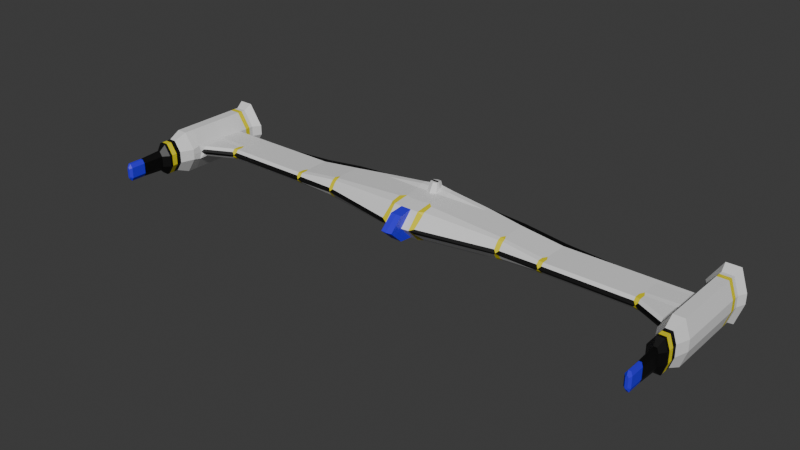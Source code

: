 # Source: karlas_projectile.blend  (saved by Blender 4.3.32; exported with 4.5.12 LTS)
import bpy
from mathutils import Matrix  # noqa: F401  (used for matrix-valued properties, if any)

bpy.ops.wm.read_factory_settings(use_empty=True)
scene = bpy.context.scene
scene.name = 'c_ubersaw.qc'

# ---- collections
col_karlas_projectile = bpy.data.collections.new('karlas_projectile'); scene.collection.children.link(col_karlas_projectile)

# ---- materials (node trees are filled in below, after node groups)
mat_c_ubersaw = bpy.data.materials.new('c_ubersaw')
mat_c_ubersaw.use_transparent_shadow = False
mat_c_ubersaw.diffuse_color = (0.9858, 0.0007935, 0.2862, 1.0)
mat_c_saxxy = bpy.data.materials.new('c_saxxy')
mat_c_saxxy.use_transparent_shadow = False
mat_blue = bpy.data.materials.new('blue')
mat_blue.use_transparent_shadow = False
mat_glow_inner_001 = bpy.data.materials.new('glow_inner.001')
mat_glow_inner_001.use_transparent_shadow = False
mat_c_frying_pan_gold = bpy.data.materials.new('c_frying_pan_gold')
mat_black = bpy.data.materials.new('black')

# ---- material node trees
mat_c_saxxy.use_nodes = True; mat_c_saxxy.node_tree.nodes.clear()
_N = mat_c_saxxy.node_tree.nodes; _L = mat_c_saxxy.node_tree.links
n0 = _N.new('ShaderNodeBsdfPrincipled'); n0.name = 'Principled BSDF'; n0.location = (10, 300)
n0.inputs[0].default_value = (0.8001, 0.7323, 0.01795, 1.0)
n1 = _N.new('ShaderNodeOutputMaterial'); n1.name = 'Material Output'; n1.location = (300, 300)
_L.new(n0.outputs[0], n1.inputs[0])
n1.is_active_output = True
mat_blue.use_nodes = True; mat_blue.node_tree.nodes.clear()
_N = mat_blue.node_tree.nodes; _L = mat_blue.node_tree.links
n0 = _N.new('ShaderNodeBsdfPrincipled'); n0.name = 'Principled BSDF'; n0.location = (10, 300)
n0.inputs[0].default_value = (0.03327, 0.006964, 0.8006, 1.0)
n1 = _N.new('ShaderNodeOutputMaterial'); n1.name = 'Material Output'; n1.location = (300, 300)
_L.new(n0.outputs[0], n1.inputs[0])
n1.is_active_output = True
mat_glow_inner_001.use_nodes = True; mat_glow_inner_001.node_tree.nodes.clear()
_N = mat_glow_inner_001.node_tree.nodes; _L = mat_glow_inner_001.node_tree.links
n0 = _N.new('ShaderNodeBsdfPrincipled'); n0.name = 'Principled BSDF'; n0.location = (10, 300)
n1 = _N.new('ShaderNodeOutputMaterial'); n1.name = 'Material Output'; n1.location = (300, 300)
_L.new(n0.outputs[0], n1.inputs[0])
n1.is_active_output = True
mat_c_frying_pan_gold.use_nodes = True; mat_c_frying_pan_gold.node_tree.nodes.clear()
_N = mat_c_frying_pan_gold.node_tree.nodes; _L = mat_c_frying_pan_gold.node_tree.links
n0 = _N.new('ShaderNodeBsdfPrincipled'); n0.name = 'Principled BSDF'; n0.location = (10, 300)
n0.inputs[0].default_value = (0.8001, 0.6991, 0.004141, 1.0)
n1 = _N.new('ShaderNodeOutputMaterial'); n1.name = 'Material Output'; n1.location = (300, 300)
_L.new(n0.outputs[0], n1.inputs[0])
n1.is_active_output = True
mat_black.use_nodes = True; mat_black.node_tree.nodes.clear()
_N = mat_black.node_tree.nodes; _L = mat_black.node_tree.links
n0 = _N.new('ShaderNodeBsdfPrincipled'); n0.name = 'Principled BSDF'; n0.location = (10, 300)
n0.inputs[0].default_value = (0.0, 0.0, 0.0, 1.0)
n1 = _N.new('ShaderNodeOutputMaterial'); n1.name = 'Material Output'; n1.location = (300, 300)
_L.new(n0.outputs[0], n1.inputs[0])
n1.is_active_output = True

# ---- world
world_world = bpy.data.worlds.new('World'); scene.world = world_world
world_world.use_nodes = True; world_world.node_tree.nodes.clear()
_N = world_world.node_tree.nodes; _L = world_world.node_tree.links
n0 = _N.new('ShaderNodeOutputWorld'); n0.name = 'World Output'; n0.location = (300, 300)
n1 = _N.new('ShaderNodeBackground'); n1.name = 'Background'; n1.location = (10, 300)
n1.inputs[0].default_value = (0.05088, 0.05088, 0.05088, 1.0)
_L.new(n1.outputs[0], n0.inputs[0])
n0.is_active_output = True
world_world.color = (0.05088, 0.05088, 0.05088)
world_world.use_sun_shadow = False
world_world.sun_shadow_jitter_overblur = 0.0

# ---- meshes
me_hand_crest_v1 = bpy.data.meshes.new('hand_crest_v1')
me_hand_crest_v1.from_pydata([(-49.0, -1.0, 1.0), (-43.0, -1.0, 1.0), (-43.0, 0.0, 1.0), (-53.0, 0.0, 4.0), (-51.0, 0.0, 4.0), (-51.0, -1.0, 4.0), (-49.0, 0.0, 1.0), (-54.0, -1.0, 0.0), (-54.0, -1.0, 1.0), (-54.0, 0.0, 0.0), (-54.0, 0.0, 1.0), (-53.0, -1.0, 4.0), (-3.0, -1.0, 3.0), (-1.0, -1.0, 3.0), (0.0, -1.625, 3.0), (-3.0, 0.0, 3.0), (-1.0, 0.0, 3.0), (-18.0, -1.0, 2.0), (-18.0, 0.0, 2.0), (-26.0, 0.0, 1.0), (-26.0, -1.0, 1.0), (-51.0, -5.0, 4.0), (-54.0, -5.0, 0.0), (-54.0, -5.0, 1.0), (-53.0, -5.0, 4.0), (-1.0, -5.0, 3.0), (0.0, -5.0, 3.0), (-43.0, 1.0, 0.0), (-53.0, 1.0, 4.0), (-53.0, 2.5, 4.0), (-51.0, 1.0, 4.0), (-49.0, 1.0, 1.0), (-54.0, 1.0, 0.0), (-54.0, 1.0, 1.0), (-3.0, 1.0, 0.0), (-3.523, 0.788, 2.441), (-1.0, 1.0, 0.0), (-1.0, -0.628, 2.236), (0.0, 1.0, 0.0), (0.0, 1.0, 3.0), (-18.0, 1.0, 0.0), (-17.95, 0.788, 1.479), (-25.48, 0.788, 0.5306), (-26.0, 1.0, 0.0), (-51.0, -10.0, 4.0), (-54.0, -10.0, 0.0), (-54.0, -10.0, 1.0), (-53.0, -10.0, 4.0), (-1.0, -10.4, 0.0), (-1.0, -7.865, 2.634), (0.0, -7.865, 2.634), (-49.0, -12.0, 1.0), (-49.0, -12.0, 0.0), (-51.0, -12.0, 4.0), (-54.0, -12.0, 0.0), (-54.0, -12.0, 1.0), (-53.0, -12.0, 4.0), (-48.55, -5.449, 1.0), (-49.25, -4.551, 1.187), (-43.45, -5.449, 1.0), (-42.55, -5.449, 1.0), (-43.0, -4.551, 1.0), (-3.448, -5.449, 2.97), (-2.461, -4.551, 3.018), (-18.45, -5.449, 1.944), (-17.55, -5.449, 2.03), (-18.0, -4.551, 2.0), (-26.45, -5.449, 1.0), (-25.55, -5.449, 1.056), (-26.0, -4.551, 1.0), (-48.55, -9.274, 1.0), (-49.12, -10.45, 1.373), (-48.6, -9.799, 0.5), (-49.0, -10.17, 0.0), (-42.55, -7.0, 0.5), (-43.4, -7.201, 0.5), (-43.0, -7.334, 0.0), (-42.55, -6.551, 1.0), (-43.45, -6.723, 1.0), (-3.44, -9.912, 0.4485), (-2.445, -10.27, 0.0), (-3.44, -7.778, 2.155), (-2.457, -7.865, 2.634), (-3.448, -7.319, 2.604), (-18.45, -7.0, 0.4485), (-18.0, -7.401, 0.0), (-17.56, -7.088, 0.4485), (-18.45, -6.003, 1.67), (-18.45, -6.451, 1.217), (-17.56, -6.539, 1.305), (-17.55, -6.083, 1.755), (-25.55, -6.551, 1.056), (-26.45, -6.551, 1.0), (-26.45, -7.0, 0.5), (-25.55, -7.0, 0.5263), (-26.0, -7.358, 0.0), (-49.97, -14.48, 1.072), (-49.97, -14.48, 0.0), (-51.27, -14.48, 3.011), (-53.2, -14.48, 0.0), (-53.2, -14.48, 1.072), (-52.56, -14.48, 3.011), (-49.97, -15.35, 1.072), (-49.97, -15.35, 0.0), (-51.27, -15.35, 3.011), (-53.2, -15.35, 0.0), (-53.2, -15.35, 1.072), (-52.56, -15.35, 3.011), (-49.97, -16.4, 1.072), (-49.97, -16.4, 0.0), (-51.27, -16.4, 3.011), (-53.2, -16.4, 0.0), (-53.2, -16.4, 1.072), (-52.56, -16.4, 3.011), (-52.27, -22.04, 0.0), (-50.97, -18.0, 0.0), (-51.54, -18.0, 1.898), (-52.39, -18.0, 0.0), (-51.58, -22.04, 1.68), (-51.58, -22.04, 0.0), (-53.0, 1.531, 4.0), (-50.97, -18.0, 1.043), (-51.11, -22.04, 0.0), (-52.39, -18.0, 1.043), (-52.11, -18.0, 1.898), (-52.04, -22.04, 0.0), (-51.11, -22.04, 0.9852), (-52.27, -22.04, 0.9852), (-52.04, -22.04, 1.68), (-52.27, -24.83, 0.0), (-51.58, -24.83, 1.68), (-51.11, -24.83, 0.0), (-51.11, -24.83, 0.9852), (-52.27, -24.83, 0.9852), (-52.04, -24.83, 1.68), (-51.96, -25.29, 0.0), (-51.68, -25.29, 1.076), (-51.68, -25.29, 0.0), (-51.49, -25.29, 0.0), (-51.87, -25.29, 0.0), (-51.49, -25.29, 0.7952), (-51.96, -25.29, 0.7952), (-51.87, -25.29, 1.076), (-49.97, -16.9, 1.072), (-49.97, -16.9, 0.0), (-51.27, -16.9, 3.011), (-53.2, -16.9, 0.0), (-53.2, -16.9, 1.072), (-52.56, -16.9, 3.011), (-53.0, 3.269, 4.0), (-51.0, 1.531, 4.0), (-49.0, 1.531, 1.0), (-49.0, 1.531, 0.0), (-54.0, 1.531, 0.0), (-54.0, 1.531, 1.0), (-53.41, 4.824, 4.896), (-51.0, 2.5, 4.0), (-49.0, 2.5, 1.0), (-49.0, 2.5, 0.0), (-54.0, 2.5, 0.0), (-54.0, 2.5, 1.0), (-51.0, 3.269, 4.0), (-49.0, 3.269, 1.0), (-49.0, 3.269, 0.0), (-54.0, 3.269, 0.0), (-54.0, 3.269, 1.0), (-50.76, 4.824, 4.896), (-48.1, 4.824, 0.9186), (-48.1, 4.824, 0.0), (-54.73, 4.824, 0.0), (-54.73, 4.824, 0.9186), (-53.03, 4.824, 4.261), (-50.95, 4.824, 4.261), (-48.86, 4.824, 1.137), (-48.86, 4.824, 0.0), (-54.07, 4.824, 0.0), (-54.07, 4.824, 1.137), (-52.78, 3.269, 3.608), (-51.11, 3.269, 3.608), (-49.45, 3.269, 1.112), (-49.45, 3.269, 0.0), (-53.61, 3.269, 0.0), (-53.61, 3.269, 1.112), (-52.05, 6.345, 2.275), (-51.48, 6.345, 2.275), (-50.9, 6.345, 1.414), (-50.9, 6.345, 0.0), (-52.34, 6.345, 0.0), (-52.34, 6.345, 1.414), (-40.81, 1.0, 0.0), (-40.81, 1.0, 0.0), (-2.236, -0.628, 2.236), (-18.0, 0.788, 0.5227), (-3.523, 0.788, 0.5227), (-18.0, 1.0, 2.0), (-26.0, 1.0, 1.0), (-3.0, 1.0, 3.0), (-1.0, -0.628, 0.7642), (-2.236, -0.628, 0.7642), (-1.0, 1.0, 3.0), (-0.7642, -0.628, 2.236), (-0.7642, -0.628, 0.7642), (-3.523, -0.09405, 2.441), (-17.95, -0.09405, 1.479), (-25.48, -0.09405, 0.5306), (-18.0, -0.09405, 0.5227), (-3.523, -0.09405, 0.5227), (-3.0, 0.0, 3.426), (-1.0, 0.0, 3.426), (0.0, 1.026, 3.774), (-3.0, 1.0, 3.426), (-0.696, 1.026, 3.774), (-10.5, 0.0, 2.5), (-10.5, 1.0, 2.5), (-0.7112, -0.44, 4.72), (0.0, -0.7047, 4.72), (-0.7112, -0.1247, 4.72), (0.0, -0.2268, 4.72), (-0.7112, -0.01748, 4.9), (0.0, -0.01748, 4.9), (0.0, 1.084, 4.552), (-0.3922, 1.084, 4.552), (-10.5, -1.0, 2.5), (-1.068, -13.01, 0.0), (-1.068, -10.48, 2.362), (0.0, -13.18, 0.0), (0.0, -10.48, 2.362), (0.0, -10.4, 0.0)], [(196, 15), (212, 15), (16, 216), (27, 189), (189, 190), (208, 16), (207, 15)], [(20, 19, 2, 1), (11, 3, 10, 8), (5, 4, 3, 11), (10, 3, 28, 33), (8, 7, 22, 23), (7, 8, 10, 9), (14, 13, 25, 26), (9, 10, 33, 32), (0, 6, 4, 5), (1, 2, 6, 0), (58, 21, 44, 71), (4, 6, 31, 30), (12, 13, 16, 15), (18, 212, 213), (207, 212, 12), (209, 211, 221, 220), (17, 20, 69, 66), (17, 18, 19, 20), (1, 0, 58, 61), (13, 14, 215, 214), (24, 23, 46, 47), (13, 12, 63, 25), (59, 57, 70, 78), (26, 25, 49, 50), (21, 24, 47, 44), (67, 60, 77, 92), (11, 8, 23, 24), (5, 11, 24, 21), (64, 68, 91, 87), (62, 65, 90, 83), (32, 33, 154, 153), (33, 28, 120, 154), (198, 191, 37, 197), (197, 37, 200, 201), (193, 192, 205, 206), (192, 42, 204, 205), (3, 4, 30, 28), (19, 18, 194, 195), (2, 27, 152, 6), (73, 71, 51, 52), (44, 47, 56, 53), (49, 48, 223, 224), (84, 88, 94), (71, 44, 53, 51), (25, 63, 82, 49), (79, 81, 89, 86), (80, 48, 49, 82), (12, 222, 17, 66, 63), (23, 22, 45, 46), (20, 1, 61, 69), (56, 55, 100, 101), (51, 53, 98, 96), (47, 46, 55, 56), (46, 45, 54, 55), (59, 60, 61), (64, 65, 66), (67, 68, 69), (70, 71, 72), (74, 75, 76), (74, 77, 78, 75), (81, 82, 83), (84, 85, 86), (87, 88, 89, 90), (91, 92, 93, 94), (95, 94, 93), (61, 58, 57, 59), (60, 67, 69, 61), (90, 65, 64, 87), (65, 62, 63, 66), (66, 69, 68, 64), (67, 92, 91, 68), (73, 76, 75, 72), (93, 74, 76, 95), (78, 70, 72, 75), (71, 73, 72), (74, 93, 92, 77), (81, 79, 80, 82), (88, 84, 86, 89), (89, 81, 83, 90), (79, 86, 85, 80), (84, 94, 95, 85), (87, 91, 94, 88), (70, 57, 58, 71), (59, 78, 77, 60), (82, 63, 62, 83), (0, 5, 21, 58), (98, 101, 107, 104), (101, 100, 106, 107), (53, 56, 101, 98), (55, 54, 99, 100), (52, 51, 96, 97), (107, 106, 112, 113), (102, 104, 110, 108), (100, 99, 105, 106), (97, 96, 102, 103), (96, 98, 104, 102), (104, 107, 113, 110), (106, 105, 111, 112), (103, 102, 108, 109), (116, 124, 128, 118), (120, 150, 156, 29), (123, 117, 114, 127), (127, 114, 129, 133), (124, 123, 127, 128), (151, 152, 158, 157), (121, 116, 118, 126), (115, 121, 126, 122), (154, 120, 29, 160), (131, 132, 140, 138), (134, 133, 141, 142), (118, 128, 134, 130), (126, 118, 130, 132), (128, 127, 133, 134), (122, 126, 132, 131), (138, 140, 136, 137), (137, 136, 142, 139), (139, 142, 141, 135), (132, 130, 136, 140), (130, 134, 142, 136), (133, 129, 135, 141), (113, 112, 147, 148), (110, 113, 148, 145), (108, 110, 145, 143), (112, 111, 146, 147), (109, 108, 143, 144), (121, 143, 145, 116), (115, 144, 143, 121), (124, 116, 145, 148), (123, 124, 148, 147), (117, 123, 147, 146), (128, 127, 114, 125, 119, 122, 126, 118), (30, 31, 151, 150), (28, 30, 150, 120), (157, 158, 163, 162), (159, 160, 165, 164), (160, 29, 149, 165), (153, 154, 160, 159), (150, 151, 157, 156), (162, 163, 168, 167), (164, 165, 170, 169), (165, 149, 155, 170), (156, 157, 162, 161), (29, 156, 161, 149), (161, 162, 167, 166), (149, 161, 166, 155), (170, 155, 171, 176), (167, 168, 174, 173), (166, 167, 173, 172), (169, 170, 176, 175), (155, 166, 172, 171), (173, 174, 163, 162), (161, 172, 173, 162), (149, 171, 172, 161), (165, 176, 171, 149), (176, 165, 164, 175), (165, 149, 177, 182), (161, 162, 179, 178), (149, 161, 178, 177), (164, 165, 182, 181), (162, 163, 180, 179), (182, 177, 183, 188), (179, 180, 186, 185), (178, 179, 185, 184), (181, 182, 188, 187), (177, 178, 184, 183), (183, 184, 185, 186, 187, 188), (177, 178, 179, 180, 181, 182), (6, 152, 151, 31), (2, 190, 27), (19, 190, 2), (43, 190, 195), (195, 190, 19), (193, 35, 196, 34), (192, 193, 34, 40), (35, 41, 194, 213, 196), (41, 42, 195, 194), (42, 192, 40, 43), (42, 43, 195), (191, 198, 34, 196), (198, 197, 36, 34), (37, 191, 196, 199), (201, 200, 39, 38), (200, 37, 199, 39), (197, 201, 38, 36), (202, 206, 205, 203), (203, 205, 204), (41, 35, 202, 203), (35, 193, 206, 202), (42, 41, 203, 204), (208, 207, 12, 13), (207, 208, 211, 210), (210, 213, 212, 207), (199, 196, 210, 211), (39, 199, 211, 209), (213, 210, 196), (216, 217, 219, 218), (215, 217, 216, 214), (218, 219, 220, 221), (211, 208, 218, 221), (208, 13, 214, 216, 218), (222, 12, 212), (222, 212, 18, 17), (225, 226, 224, 223), (50, 49, 224, 226), (50, 49, 48, 227), (213, 194, 18)])
me_hand_crest_v1.polygons.foreach_set('material_index', [3, 3, 3, 3, 3, 3, 3, 3, 3, 3, 3, 3, 3, 3, 3, 3, 3, 3, 3, 3, 3, 3, 3, 3, 3, 3, 3, 3, 3, 3, 3, 3, 4, 4, 5, 5, 3, 5, 5, 3, 3, 2, 3, 3, 3, 3, 3, 3, 3, 3, 3, 3, 3, 3, 4, 4, 4, 3, 4, 4, 4, 4, 4, 4, 4, 3, 3, 4, 3, 3, 4, 5, 5, 3, 3, 3, 4, 4, 3, 5, 5, 3, 3, 4, 4, 3, 5, 5, 3, 3, 3, 4, 4, 5, 5, 5, 4, 4, 4, 5, 4, 5, 2, 5, 4, 5, 5, 4, 2, 2, 2, 2, 2, 2, 2, 2, 2, 2, 2, 2, 5, 5, 5, 5, 5, 5, 5, 5, 5, 5, 4, 3, 3, 3, 3, 3, 4, 4, 3, 3, 3, 3, 3, 3, 3, 3, 3, 3, 3, 3, 5, 5, 5, 5, 5, 4, 4, 4, 4, 4, 2, 2, 2, 2, 2, 2, 4, 3, 5, 5, 5, 5, 5, 5, 5, 5, 5, 5, 5, 5, 3, 5, 3, 5, 4, 4, 5, 5, 5, 3, 3, 3, 3, 3, 3, 5, 3, 3, 3, 3, 3, 3, 2, 2, 5, 5])
_uv = me_hand_crest_v1.uv_layers.new(name='Float2')
_uv.uv.foreach_set('vector', [3.75, 0.5, 3.75, 0.375, 5.842, 0.375, 5.842, 0.5, 6.903, 0.5, 6.903, 0.375, 6.967, 0.375, 6.967, 0.5, 6.827, 0.5, 6.827, 0.375, 6.903, 0.375, 6.903, 0.5, 6.967, 0.375, 6.903, 0.375, 6.903, 0.25, 6.967, 0.25, 0.625, 0.25, 0.5, 0.25, 0.5, -0.25, 0.625, -0.25, 0.5, 0.25, 0.625, 0.25, 0.625, 0.375, 0.5, 0.375, 0.6607, 0.3362, 0.0, 0.0, -1.128, -0.9512, -0.497, -0.5488, 0.5, 0.375, 0.625, 0.375, 0.625, 0.5, 0.5, 0.5, 6.581, 0.5, 6.581, 0.375, 6.827, 0.375, 6.827, 0.5, 5.842, 0.5, 5.842, 0.375, 6.581, 0.375, 6.581, 0.5, 6.601, 0.9439, 6.827, 1.0, 6.827, 1.625, 6.607, 1.681, 6.827, 0.375, 6.581, 0.375, 6.581, 0.25, 6.827, 0.25, 0.875, 0.5, 0.625, 0.5, 0.625, 0.375, 0.875, 0.375, 2.75, 0.375, 1.812, 0.375, 1.812, 0.25, 0.875, 0.375, 1.812, 0.375, 0.875, 0.5, 0.889, 0.625, 0.889, 0.538, 0.8989, 0.576, 0.8989, 0.625, 2.75, 0.5, 3.75, 0.5, 3.75, 0.9439, 2.75, 0.9439, 2.75, 0.5, 2.75, 0.375, 3.75, 0.375, 3.75, 0.5, 5.842, 0.5, 6.581, 0.5, 6.611, 0.9439, 5.842, 0.9439, 0.0, 0.0, 0.875, 0.5, 0.7471, 0.4269, 0.2527, 0.1444, 6.903, 1.0, 6.967, 1.0, 6.967, 1.625, 6.903, 1.625, 0.625, 0.5, 0.875, 0.5, 0.8077, 0.9439, 0.625, 1.0, 5.898, 1.056, 6.526, 1.056, 6.526, 1.534, 5.898, 1.215, -0.497, -0.5488, -1.128, -0.9512, -2.048, -1.677, -1.368, -1.255, 6.827, 1.0, 6.903, 1.0, 6.903, 1.625, 6.827, 1.625, 3.805, 1.056, 5.787, 1.056, 5.787, 1.194, 3.805, 1.194, 6.903, 0.5, 6.967, 0.5, 6.967, 1.0, 6.903, 1.0, 6.827, 0.5, 6.903, 0.5, 6.903, 1.0, 6.827, 1.0, 2.806, 1.056, 3.694, 1.056, 3.694, 1.194, 2.81, 1.125, 0.9309, 1.056, 2.694, 1.056, 2.696, 1.14, 0.934, 1.29, 0.5, 0.5, 0.625, 0.5, 0.625, 0.5663, 0.5, 0.5663, 6.967, 0.25, 6.903, 0.25, 6.903, 0.1837, 6.967, 0.1837, 0.5955, 0.3455, 0.7795, 0.3455, 0.7795, 0.5, 0.5955, 0.5, 0.5955, 0.5, 0.7795, 0.5, 0.7795, 0.5295, 0.5955, 0.5295, 0.5653, 0.1847, 0.5653, -1.625, 0.6037, -1.625, 0.6037, 0.1847, 0.5653, -1.625, 0.5653, -2.56, 0.603, -2.56, 0.6034, -1.625, 6.903, 0.375, 6.827, 0.375, 6.827, 0.25, 6.903, 0.25, 3.75, 0.375, 2.75, 0.375, 2.75, 0.25, 3.75, 0.25, 5.842, 0.375, 0.0, 0.0, 0.0, 0.0, 6.581, 0.375, 0.5, 0.25, 0.6716, 0.25, 0.625, 0.25, 0.5, 0.25, 6.827, 1.625, 6.903, 1.625, 6.903, 1.875, 6.827, 1.875, 0.05005, 0.002172, 0.3703, 0.5019, 0.3291, 0.667, 0.159, 0.2499, 0.5561, 0.25, 0.6596, 0.25, 0.5561, 0.25, 6.607, 1.681, 6.827, 1.625, 6.827, 1.875, 6.581, 1.875, 0.625, 1.0, 0.8077, 0.9439, 0.8068, 1.358, 0.6247, 1.358, 0.5561, 0.25, 0.8124, 0.25, 0.7125, 0.25, 0.5561, 0.25, 0.1943, 0.5, 0.3703, 0.5019, 0.05005, 0.002172, 0.6514, 0.3503, 0.875, 0.5, 1.812, 0.5, 2.75, 0.5, 2.75, 0.9439, 0.8078, 0.9439, 0.625, -0.25, 0.5, -0.25, 0.5, -0.875, 0.625, -0.875, 3.75, 0.5, 5.842, 0.5, 5.842, 0.9439, 3.75, 0.9439, 6.903, 1.875, 6.967, 1.875, 6.96, 1.997, 6.919, 1.997, 6.581, 1.875, 6.827, 1.875, 6.781, 1.992, 6.622, 1.992, 6.903, 1.625, 6.967, 1.625, 6.967, 1.875, 6.903, 1.875, 0.625, -0.875, 0.5, -0.875, 0.5, -1.125, 0.625, -1.125, 5.898, 1.056, 5.787, 1.056, 5.842, 0.9439, 2.806, 1.056, 2.694, 1.056, 2.75, 0.9439, 3.805, 1.056, 3.694, 1.056, 3.75, 0.9439, 6.526, 1.534, 6.581, 1.625, 6.531, 1.6, -4.875, 1.25, -4.925, 1.275, -4.903, 1.262, 5.842, 1.25, 5.842, 1.194, 5.898, 1.215, 5.892, 1.275, 0.9635, 1.48, 0.9049, 1.492, 0.9608, 1.423, -1.806, 1.25, -1.773, 1.248, -1.75, 1.25, 2.81, 1.179, 2.815, 1.231, 2.756, 1.237, 2.753, 1.187, 3.75, 1.194, 3.805, 1.194, 3.805, 1.25, 3.75, 1.25, -2.774, 1.245, -2.75, 1.25, -2.806, 1.25, 5.842, 0.9439, 6.611, 0.9439, 6.526, 1.056, 5.898, 1.056, 5.787, 1.056, 3.805, 1.056, 3.75, 0.9439, 5.842, 0.9439, 2.697, 1.135, 2.694, 1.056, 2.806, 1.056, 2.809, 1.125, 2.694, 1.056, 0.9309, 1.056, 0.8078, 0.9439, 2.75, 0.9439, 2.75, 0.9439, 3.75, 0.9439, 3.694, 1.056, 2.806, 1.056, 3.805, 1.056, 3.805, 1.194, 3.694, 1.194, 3.694, 1.056, -5.625, 1.646, -4.902, 1.246, -4.925, 1.275, -5.575, 1.6, -2.806, 1.25, -4.819, 1.25, -4.875, 1.245, -2.75, 1.246, 5.898, 1.215, 6.526, 1.534, 6.531, 1.6, 5.892, 1.275, 0.6716, 0.25, 0.5, 0.25, 0.5689, 0.25, 5.787, 1.25, 3.805, 1.25, 3.805, 1.194, 5.787, 1.194, 0.8325, 0.25, 0.5561, 0.25, 0.5, 0.25, 0.8919, 0.25, 0.6593, 0.25, 0.5561, 0.25, 0.5561, 0.25, 0.6698, 0.25, 2.703, 1.242, 0.96, 1.497, 0.9573, 1.441, 2.698, 1.186, 0.07003, 1.614, -1.695, 1.261, -1.738, 1.246, 0.2009, 1.624, -1.806, 1.25, -2.694, 1.25, -2.75, 1.244, -1.75, 1.247, 2.809, 1.179, 3.694, 1.194, 3.701, 1.25, 2.816, 1.235, 6.526, 1.534, 6.526, 1.056, 6.601, 0.9439, 6.607, 1.681, 5.898, 1.056, 5.898, 1.215, 5.787, 1.194, 5.787, 1.056, 0.8089, 1.358, 0.8077, 0.9439, 0.9309, 1.056, 0.9327, 1.29, 6.581, 0.5, 6.827, 0.5, 6.827, 1.0, 6.601, 0.9439, 6.837, 1.971, 6.886, 1.971, 6.886, 1.999, 6.837, 1.999, 6.919, 1.997, 6.96, 1.997, 6.96, 2.036, 6.919, 2.036, 6.827, 1.875, 6.903, 1.875, 6.886, 1.971, 6.837, 1.971, 0.625, -1.125, 0.5, -1.125, 0.5, -1.238, 0.634, -1.238, 0.5, 0.25, 0.625, 0.25, 0.6341, 0.25, 0.5002, 0.25, 6.919, 2.036, 6.96, 2.036, 6.96, 2.083, 6.919, 2.083, 6.622, 2.03, 6.781, 2.03, 6.781, 2.075, 6.622, 2.075, 0.634, -1.238, 0.5, -1.238, 0.5, -1.273, 0.634, -1.273, 0.5002, 0.25, 0.6341, 0.25, 0.6342, 0.25, 0.5003, 0.25, 6.622, 1.992, 6.781, 1.992, 6.781, 2.03, 6.622, 2.03, 6.837, 1.999, 6.886, 1.999, 6.886, 2.034, 6.837, 2.034, 0.634, -1.273, 0.5, -1.273, 0.5, -1.317, 0.634, -1.317, 0.5003, 0.25, 0.6342, 0.25, 0.6342, 0.25, 0.5003, 0.25, 0.0, 0.0, 0.0, 0.0, 0.0, 0.0, 0.0, 0.0, 6.903, 0.1837, 6.827, 0.1837, 6.827, 0.06247, 6.903, 0.06247, 0.6304, -1.383, 0.5, -1.383, 0.5, -1.495, 0.6231, -1.495, 0.6231, -1.495, 0.5, -1.495, 0.5, -1.573, 0.6231, -1.573, 0.0, 0.0, 0.0, 0.0, 0.0, 0.0, 0.0, 0.0, 0.625, -5.5, 0.5, -5.5, 0.5, -5.5, 0.625, -5.5, 0.0, 0.0, 0.0, 0.0, 0.0, 0.0, 0.0, 0.0, 0.5004, 0.25, 0.6308, 0.25, 0.6237, 0.25, 0.5006, 0.25, 6.967, 0.1837, 6.903, 0.1837, 6.903, 0.06247, 6.967, 0.06247, 0.5007, 0.25, 0.6238, 0.25, 0.6001, 0.25, 0.5007, 0.25, 0.0, 0.0, 0.0, 0.0, 0.0, 0.0, 0.0, 0.0, 0.0, 0.0, 0.0, 0.0, 0.0, 0.0, 0.0, 0.0, 0.0, 0.0, 0.0, 0.0, 0.0, 0.0, 0.0, 0.0, 0.0, 0.0, 0.0, 0.0, 0.0, 0.0, 0.0, 0.0, 0.5006, 0.25, 0.6237, 0.25, 0.6238, 0.25, 0.5007, 0.25, 0.5, 0.25, 0.5994, 0.25, 0.6345, 0.25, 0.5, 0.25, 0.5, 0.25, 0.6345, 0.25, 0.6345, 0.25, 0.5, 0.25, 0.5, 0.25, 0.6345, 0.25, 0.5994, 0.25, 0.5, 0.25, 0.0, 0.0, 0.0, 0.0, 0.0, 0.0, 0.0, 0.0, 0.0, 0.0, 0.0, 0.0, 0.0, 0.0, 0.0, 0.0, 0.6231, -1.573, 0.5, -1.573, 0.5, -1.586, 0.5994, -1.586, 6.919, 2.083, 6.96, 2.083, 6.96, 2.106, 6.919, 2.106, 6.837, 2.034, 6.886, 2.034, 6.886, 2.051, 6.837, 2.051, 6.622, 2.075, 6.781, 2.075, 6.781, 2.097, 6.622, 2.097, 0.634, -1.317, 0.5, -1.317, 0.5, -1.338, 0.634, -1.338, 0.5003, 0.25, 0.6342, 0.25, 0.6343, 0.25, 0.5004, 0.25, 0.0, 0.0, 6.622, 2.097, 6.781, 2.097, 0.0, 0.0, 0.5004, 0.25, 0.5004, 0.25, 0.6343, 0.25, 0.0, 0.0, 0.0, 0.0, 0.0, 0.0, 6.837, 2.051, 6.886, 2.051, 0.0, 0.0, 0.0, 0.0, 6.919, 2.106, 6.96, 2.106, 0.5, -1.383, 0.0, 0.0, 0.634, -1.338, 0.5, -1.338, 0.0, 0.0, 0.0, 0.0, 0.0, 0.0, 0.0, 0.0, 0.0, 0.0, 0.0, 0.0, 0.0, 0.0, 0.0, 0.0, 6.827, 0.25, 6.581, 0.25, 6.581, 0.1837, 6.827, 0.1837, 6.903, 0.25, 6.827, 0.25, 6.827, 0.1837, 6.903, 0.1837, 0.625, -5.5, 0.5, -5.5, 0.5, -5.5, 0.625, -5.5, 0.5, 0.6875, 0.625, 0.6875, 0.625, 0.7836, 0.5, 0.7836, 6.967, 0.06247, 6.903, 0.06247, 6.903, -0.03359, 6.967, -0.03359, 0.5, 0.5663, 0.625, 0.5663, 0.625, 0.6875, 0.5, 0.6875, 6.827, 0.1837, 6.581, 0.1837, 6.581, 0.06247, 6.827, 0.06247, 0.625, -5.5, 0.5, -5.5, 0.5, -5.5, 0.6148, -5.5, 0.5, 0.7836, 0.625, 0.7836, 0.6148, 0.978, 0.5, 0.978, 6.967, -0.03359, 6.903, -0.03359, 6.888, -0.228, 6.973, -0.228, 6.827, 0.06247, 6.581, 0.06247, 6.581, -0.03359, 6.827, -0.03359, 6.903, 0.06247, 6.827, 0.06247, 6.827, -0.03359, 6.903, -0.03359, 6.827, -0.03359, 6.581, -0.03359, 6.542, -0.228, 6.869, -0.228, 6.903, -0.03359, 6.827, -0.03359, 6.818, -0.228, 6.918, -0.228, 6.973, -0.228, 6.888, -0.228, 6.898, -0.2025, 6.965, -0.2025, 0.6148, -5.5, 0.5, -5.5, 0.5, -5.5, 0.6422, -5.5, 6.869, -0.228, 6.542, -0.228, 6.583, -0.2041, 6.84, -0.2041, 0.5, 0.978, 0.6148, 0.978, 0.6422, 0.946, 0.5, 0.946, 6.918, -0.228, 6.818, -0.228, 6.825, -0.1937, 6.904, -0.1937, 0.6422, -5.5, 0.5, -5.5, 0.5, -5.5, 0.625, -5.5, 0.0, 0.0, 0.0, 0.0, 0.0, 0.0, 0.0, 0.0, 0.0, 0.0, 0.0, 0.0, 0.0, 0.0, 0.0, 0.0, 0.0, 0.0, 0.0, 0.0, 0.0, 0.0, 0.0, 0.0, 0.0, 0.0, 0.0, 0.0, 0.0, 0.0, 0.0, 0.0, 6.967, -0.03359, 6.903, -0.03359, 6.909, -0.03359, 6.962, -0.03359, 6.827, -0.03359, 6.581, -0.03359, 6.604, -0.03359, 6.809, -0.03359, 6.903, -0.03359, 6.827, -0.03359, 6.831, -0.03359, 6.894, -0.03359, 0.5, 0.7836, 0.625, 0.7836, 0.639, 0.7836, 0.5, 0.7836, 0.625, -5.5, 0.5, -5.5, 0.5, -5.5, 0.639, -5.5, 6.962, -0.03359, 6.909, -0.03359, 6.93, -0.03359, 6.948, -0.03359, 0.639, -5.5, 0.5, -5.5, 0.5, -5.5, 0.6768, -5.5, 6.809, -0.03359, 6.604, -0.03359, 6.676, -0.03359, 6.747, -0.03359, 0.5, 0.7836, 0.639, 0.7836, 0.6768, 0.7836, 0.5, 0.7836, 6.894, -0.03359, 6.831, -0.03359, 6.845, -0.03359, 6.867, -0.03359, 6.93, -0.03359, 6.747, -0.03359, 0.6768, -5.5, 0.5, -5.5, 0.5, 0.7836, 6.948, -0.03359, 0.0, 0.0, 0.0, 0.0, 0.0, 0.0, 0.0, 0.0, 0.0, 0.0, 0.0, 0.0, 6.581, 0.375, 0.0, 0.0, 0.625, -5.5, 6.581, 0.25, 5.842, 0.375, 0.0, 0.0, 0.0, 0.0, 3.75, 0.375, 0.0, 0.0, 5.842, 0.375, 0.5, -2.625, 0.0, 0.0, 0.625, -2.625, 0.625, -2.625, 0.0, 0.0, 3.75, 0.375, 0.5653, 0.1847, 0.8052, 0.1847, 0.875, 0.25, 0.5, 0.25, 0.5653, -1.625, 0.5653, 0.1847, 0.5, 0.25, 0.5, -1.625, 0.8052, 0.1847, 0.6849, -1.619, 0.75, -1.625, 0.8125, -0.6875, 0.875, 0.25, 0.6849, -1.619, 0.5673, -2.56, 0.625, -2.625, 0.75, -1.625, 0.5653, -2.56, 0.5653, -1.625, 0.5, -1.625, 0.5, -2.625, 0.5653, -2.56, 0.5, -2.625, 0.625, -2.625, 0.7795, 0.3455, 0.5955, 0.3455, 0.5, 0.25, 0.875, 0.25, 0.5955, 0.3455, 0.5955, 0.5, 0.5, 0.5, 0.5, 0.25, 0.7795, 0.5, 0.7795, 0.3455, 0.875, 0.25, 0.875, 0.5, 0.5955, 0.5295, 0.7795, 0.5295, 0.875, 0.625, 0.5, 0.625, 0.7795, 0.5295, 0.7795, 0.5, 0.875, 0.5, 0.875, 0.625, 0.5955, 0.5, 0.5955, 0.5295, 0.5, 0.625, 0.5, 0.5, 0.8052, 0.1847, 0.5653, 0.1847, 0.5653, -1.625, 0.6849, -1.619, 0.6849, -1.619, 0.5653, -1.625, 0.5673, -2.56, 0.6849, -1.619, 0.8052, 0.1847, 0.7668, 0.1872, 0.6466, -1.616, 0.8052, 0.1847, 0.5653, 0.1847, 0.5653, 0.1463, 0.8052, 0.1463, 0.5673, -2.56, 0.6849, -1.619, 0.6471, -1.614, 0.5299, -2.555, 0.625, 0.375, 0.875, 0.375, 0.875, 0.5, 0.625, 0.5, 0.875, 0.375, 0.625, 0.375, 0.587, 0.2468, 0.875, 0.25, 0.875, 0.25, 1.812, 0.25, 1.812, 0.375, 0.875, 0.375, 0.875, 0.5, 0.875, 0.25, 0.8846, 0.25, 0.8925, 0.538, 0.875, 0.625, 0.875, 0.5, 0.8925, 0.538, 0.8925, 0.625, 1.812, 0.25, 0.875, 0.25, 0.875, 0.25, 0.7072, 0.4572, 0.8723, 0.6223, 0.875, 0.625, 0.6972, 0.4472, 0.7294, 0.4787, 0.8361, 0.5811, 0.6616, 0.4173, 0.5895, 0.3491, 0.6748, 0.436, 0.8858, 0.6271, 1.251, 0.9108, 1.134, 0.8054, 0.625, 0.2442, 0.625, 0.375, 0.625, 0.3772, 0.625, 0.237, 0.625, 0.375, 0.625, 0.5, 0.2527, 0.1444, 0.6616, 0.4173, 0.6972, 0.4472, 1.812, 0.5, 0.875, 0.5, 1.812, 0.375, 1.812, 0.5, 1.812, 0.375, 2.75, 0.375, 2.75, 0.5, 0.6545, 0.7243, 0.6881, 0.4956, 0.1318, 0.2112, 0.3557, 0.6033, -1.368, -1.255, -2.048, -1.677, -2.408, -1.959, -1.688, -1.51, 0.0, 0.0, 0.0, 0.0, 0.0, 0.0, 0.0, 0.0, 1.812, 0.25, 2.75, 0.25, 2.75, 0.375])
me_hand_crest_v1.materials.append(mat_c_ubersaw)
me_hand_crest_v1.materials.append(mat_c_saxxy)
me_hand_crest_v1.materials.append(mat_blue)
me_hand_crest_v1.materials.append(mat_glow_inner_001)
me_hand_crest_v1.materials.append(mat_c_frying_pan_gold)
me_hand_crest_v1.materials.append(mat_black)
me_hand_crest_v1.update()
me_hand_crest_v1.normals_split_custom_set([tuple(v) for v in zip(*[iter([0.0, 0.0, 1.0, 0.0, 0.0, 1.0, 0.0, 0.0, 1.0, 0.0, 0.0, 1.0, -0.9487, 0.0, 0.3162, -0.9487, 0.0, 0.3162, -0.9487, 0.0, 0.3162, -0.9487, 0.0, 0.3162, 0.0, 0.0, 1.0, 0.0, 0.0, 1.0, 0.0, 0.0, 1.0, 0.0, 0.0, 1.0, -0.9487, 0.0, 0.3162, -0.9487, 0.0, 0.3162, -0.9487, 0.0, 0.3162, -0.9487, 0.0, 0.3162, -1.0, 0.0, 0.0, -1.0, 0.0, 0.0, -1.0, 0.0, 0.0, -1.0, 0.0, 0.0, -1.0, 0.0, 0.0, -1.0, 0.0, 0.0, -1.0, 0.0, 0.0, -1.0, 0.0, 0.0, 0.0, 0.0, 1.0, 0.0, 0.0, 1.0, 0.0, 0.0, 1.0, 0.0, 0.0, 1.0, -1.0, 0.0, 0.0, -1.0, 0.0, 0.0, -1.0, 0.0, 0.0, -1.0, 0.0, 0.0, 0.8321, 0.0, 0.5547, 0.8321, 0.0, 0.5547, 0.8321, 0.0, 0.5547, 0.8321, 0.0, 0.5547, 0.0, 0.0, 1.0, 0.0, 0.0, 1.0, 0.0, 0.0, 1.0, 0.0, 0.0, 1.0, 0.8319, 0.01899, 0.5546, 0.8319, 0.01899, 0.5546, 0.8319, 0.01899, 0.5546, 0.8319, 0.01899, 0.5546, 0.8321, 0.0, 0.5547, 0.8321, 0.0, 0.5547, 0.8321, 0.0, 0.5547, 0.8321, 0.0, 0.5547, 0.0, 0.0, 1.0, 0.0, 0.0, 1.0, 0.0, 0.0, 1.0, 0.0, 0.0, 1.0, -0.06652, 0.0, 0.9978, -0.06652, 0.0, 0.9978, -0.06652, 0.0, 0.9978, -0.1129, -0.3898, 0.914, -0.1129, -0.3898, 0.914, -0.1129, -0.3898, 0.914, 0.0, 0.9972, -0.07419, 0.0, 0.9972, -0.07419, 0.0, 0.9972, -0.07419, 0.0, 0.9972, -0.07419, -0.124, 0.0, 0.9923, -0.124, 0.0, 0.9923, -0.124, 0.0, 0.9923, -0.124, 0.0, 0.9923, -0.124, 0.0, 0.9923, -0.124, 0.0, 0.9923, -0.124, 0.0, 0.9923, -0.124, 0.0, 0.9923, 0.01523, 0.02572, 0.9996, 0.01523, 0.02572, 0.9996, 0.01523, 0.02572, 0.9996, 0.01523, 0.02572, 0.9996, -0.4251, -0.818, 0.3876, -0.4251, -0.818, 0.3876, -0.4251, -0.818, 0.3876, -0.4251, -0.818, 0.3876, -0.9487, 0.0, 0.3162, -0.9487, 0.0, 0.3162, -0.9487, 0.0, 0.3162, -0.9487, 0.0, 0.3162, 0.005534, 0.002767, 1.0, 0.005534, 0.002767, 1.0, 0.005534, 0.002767, 1.0, 0.005534, 0.002767, 1.0, 0.0, 0.0, 1.0, 0.0, 0.0, 1.0, 0.0, 0.0, 1.0, 0.0, 0.0, 1.0, 0.0, -0.1267, 0.9919, 0.0, -0.1267, 0.9919, 0.0, -0.1267, 0.9919, 0.0, -0.1267, 0.9919, 0.0, 0.0, 1.0, 0.0, 0.0, 1.0, 0.0, 0.0, 1.0, 0.0, 0.0, 1.0, 0.0, 0.0, 1.0, 0.0, 0.0, 1.0, 0.0, 0.0, 1.0, 0.0, 0.0, 1.0, -0.9487, 0.0, 0.3162, -0.9487, 0.0, 0.3162, -0.9487, 0.0, 0.3162, -0.9487, 0.0, 0.3162, 0.0, 0.0, 1.0, 0.0, 0.0, 1.0, 0.0, 0.0, 1.0, 0.0, 0.0, 1.0, -0.09751, -0.1626, 0.9819, -0.09751, -0.1626, 0.9819, -0.09751, -0.1626, 0.9819, -0.09751, -0.1626, 0.9819, -0.07211, -0.247, 0.9663, -0.07211, -0.247, 0.9663, -0.07211, -0.247, 0.9663, -0.07211, -0.247, 0.9663, -1.0, 0.0, 0.0, -1.0, 0.0, 0.0, -1.0, 0.0, 0.0, -1.0, 0.0, 0.0, -0.9487, 0.0, 0.3162, -0.9487, 0.0, 0.3162, -0.9487, 0.0, 0.3162, -0.9487, 0.0, 0.3162, 0.0, 1.0, 0.0, 0.0, 1.0, 0.0, 0.0, 1.0, 0.0, 0.0, 1.0, 0.0, 0.0, 1.0, 0.0, 0.0, 1.0, 0.0, 0.0, 1.0, 0.0, 0.0, 1.0, 0.0, 4.668e-09, 0.0, 1.0, 4.668e-09, 0.0, 1.0, 4.668e-09, 0.0, 1.0, 4.668e-09, 0.0, 1.0, 0.003548, -0.0001771, 1.0, -0.001435, 0.0009887, 1.0, 7.234e-05, -0.002496, 1.0, 0.0008704, -0.002678, 1.0, 0.0, 0.0, 1.0, 0.0, 0.0, 1.0, 0.0, 0.0, 1.0, 0.0, 0.0, 1.0, -0.124, 0.0, 0.9923, -0.124, 0.0, 0.9923, -0.124, 0.0, 0.9923, -0.124, 0.0, 0.9923, 0.02741, 0.6198, 0.7843, 0.02741, 0.6198, 0.7843, 0.02741, 0.6198, 0.7843, 0.02741, 0.6198, 0.7843, 0.998, 0.03051, 0.05593, 0.998, 0.03051, 0.05593, 0.998, 0.03051, 0.05593, 0.998, 0.03051, 0.05593, 0.0, 0.0, 1.0, 0.0, 0.0, 1.0, 0.0, 0.0, 1.0, 0.0, 0.0, 1.0, -0.9992, 0.02761, -0.02797, -0.9992, 0.02761, -0.02797, -0.9992, 0.02761, -0.02797, -0.9992, 0.02761, -0.02797, 0.006361, -0.8139, 0.5809, 0.006361, -0.8139, 0.5809, 0.006361, -0.8139, 0.5809, 0.822, -0.03096, 0.5686, 0.822, -0.03096, 0.5686, 0.822, -0.03096, 0.5686, 0.822, -0.03096, 0.5686, -0.01242, -0.1204, 0.9926, -0.01242, -0.1204, 0.9926, -0.01242, -0.1204, 0.9926, -0.01242, -0.1204, 0.9926, -0.1203, -0.6858, 0.7178, -0.1203, -0.6858, 0.7178, -0.1203, -0.6858, 0.7178, -0.1203, -0.6858, 0.7178, -0.03065, -0.7292, 0.6837, -0.03065, -0.7292, 0.6837, -0.03065, -0.7292, 0.6837, -0.03065, -0.7292, 0.6837, -0.06593, -0.002483, 0.9978, -0.06593, -0.002483, 0.9978, -0.06593, -0.002483, 0.9978, -0.06593, -0.002483, 0.9978, -0.06593, -0.002483, 0.9978, -1.0, 0.0, 0.0, -1.0, 0.0, 0.0, -1.0, 0.0, 0.0, -1.0, 0.0, 0.0, 0.0, 0.0, 1.0, 0.0, 0.0, 1.0, 0.0, 0.0, 1.0, 0.0, 0.0, 1.0, -0.9097, -0.2836, 0.3032, -0.9097, -0.2836, 0.3032, -0.9097, -0.2836, 0.3032, -0.9097, -0.2836, 0.3032, 0.7946, -0.2967, 0.5297, 0.7946, -0.2967, 0.5297, 0.7946, -0.2967, 0.5297, 0.7946, -0.2967, 0.5297, -0.9487, 0.0, 0.3162, -0.9487, 0.0, 0.3162, -0.9487, 0.0, 0.3162, -0.9487, 0.0, 0.3162, -1.0, 0.0, 0.0, -1.0, 0.0, 0.0, -1.0, 0.0, 0.0, -1.0, 0.0, 0.0, 0.0, 0.0, 1.0, 0.0, 0.0, 1.0, 0.0, 0.0, 1.0, -0.09531, -0.01444, 0.9953, -0.09531, -0.01444, 0.9953, -0.09531, -0.01444, 0.9953, -0.06211, 0.03105, 0.9976, -0.06211, 0.03105, 0.9976, -0.06211, 0.03105, 0.9976, 0.891, -0.3386, 0.3024, 0.891, -0.3386, 0.3024, 0.891, -0.3386, 0.3024, 0.2059, -0.9104, 0.3589, 0.2101, -0.9096, 0.3584, 0.2072, -0.9102, 0.3587, 0.1458, -0.6844, 0.7144, 0.1457, -0.6844, 0.7144, 0.1457, -0.6844, 0.7144, 0.1457, -0.6844, 0.7144, -0.3788, -0.6505, 0.6584, -0.3788, -0.6505, 0.6584, -0.3788, -0.6505, 0.6584, -0.07729, -0.7806, 0.6203, -0.07729, -0.7806, 0.6203, -0.07729, -0.7806, 0.6203, -0.1346, -0.6991, 0.7022, -0.1346, -0.6991, 0.7022, -0.1346, -0.6991, 0.7022, -0.1346, -0.6991, 0.7022, -0.04261, -0.7078, 0.7052, -0.04261, -0.7078, 0.7052, -0.0426, -0.7078, 0.7052, -0.04255, -0.7078, 0.7051, -0.0287, -0.8477, 0.5297, -0.02585, -0.848, 0.5293, -0.03074, -0.8473, 0.5302, 0.01635, -0.1012, 0.9947, 0.01635, -0.1012, 0.9947, 0.01635, -0.1012, 0.9947, 0.01635, -0.1012, 0.9947, 0.0, 0.0, 1.0, 0.0, 0.0, 1.0, 0.0, 0.0, 1.0, 0.0, 0.0, 1.0, -0.1053, -0.4168, 0.9029, -0.1053, -0.4168, 0.9029, -0.1053, -0.4168, 0.9029, -0.1053, -0.4168, 0.9029, -0.06591, 0.009825, 0.9978, -0.06591, 0.009825, 0.9978, -0.06591, 0.009825, 0.9978, -0.06591, 0.009825, 0.9978, -0.124, 0.0, 0.9923, -0.124, 0.0, 0.9923, -0.124, 0.0, 0.9923, -0.124, 0.0, 0.9923, -0.06214, 0.0, 0.9981, -0.06214, 0.0, 0.9981, -0.06214, 0.0, 0.9981, -0.06214, 0.0, 0.9981, 0.3992, -0.8227, 0.4048, 0.3986, -0.8237, 0.4033, 0.3977, -0.8233, 0.405, 0.3996, -0.8232, 0.4032, -0.002252, -0.8459, 0.5333, 0.0005943, -0.8459, 0.5334, -0.000167, -0.8459, 0.5333, -0.001348, -0.8459, 0.5334, 0.3162, -0.6325, 0.7071, 0.3162, -0.6325, 0.7071, 0.3162, -0.6325, 0.7071, 0.3163, -0.6325, 0.7071, 0.7245, -0.6857, -0.06956, 0.7245, -0.6857, -0.06956, 0.7245, -0.6857, -0.06956, -2.294e-09, -0.7071, 0.7071, 0.0, -0.7071, 0.7071, 5.196e-06, -0.7071, 0.7071, 2.589e-06, -0.7071, 0.7071, -0.1661, -0.6814, 0.7128, -0.1661, -0.6814, 0.7128, -0.1661, -0.6814, 0.7128, -0.1661, -0.6814, 0.7128, -0.1091, -0.8238, 0.5562, -0.1091, -0.8238, 0.5562, -0.1091, -0.8238, 0.5562, -0.1091, -0.8238, 0.5562, -0.1038, -0.6971, 0.7094, -0.1038, -0.6971, 0.7094, -0.1038, -0.6971, 0.7094, -0.1038, -0.6971, 0.7094, -0.1601, -0.8337, 0.5286, -0.1601, -0.8337, 0.5286, -0.1601, -0.8337, 0.5286, -0.1601, -0.8337, 0.5286, 0.0006549, -0.8068, 0.5909, 0.004063, -0.8073, 0.5902, 0.003195, -0.8067, 0.5909, 0.001858, -0.8074, 0.59, -0.005634, -0.71, 0.7042, -0.005748, -0.71, 0.7042, -0.005174, -0.71, 0.7042, -0.004718, -0.71, 0.7042, 0.399, 0.0227, 0.9167, 0.399, 0.0227, 0.9167, 0.399, 0.0227, 0.9167, 0.399, 0.0227, 0.9167, 0.0, 0.0, 1.0, 0.0, 0.0, 1.0, 0.0, 0.0, 1.0, 0.0, 0.0, 1.0, -0.01348, -0.1431, 0.9896, -0.01348, -0.1431, 0.9896, -0.01348, -0.1431, 0.9896, -0.01348, -0.1431, 0.9896, 0.8407, -0.01432, 0.5414, 0.8407, -0.01432, 0.5414, 0.8407, -0.01432, 0.5414, 0.8407, -0.01432, 0.5414, 0.0, 0.0, 1.0, 0.0, 0.0, 1.0, 0.0, 0.0, 1.0, 0.0, 0.0, 1.0, -0.9487, 0.0, 0.3162, -0.9487, 0.0, 0.3162, -0.9487, 0.0, 0.3162, -0.9487, 0.0, 0.3162, 0.0, -0.371, 0.9286, 0.0, -0.371, 0.9286, 0.0, -0.371, 0.9286, 0.0, -0.371, 0.9286, -0.9521, -0.3059, 0.0, -0.9521, -0.3059, 0.0, -0.9521, -0.3059, 0.0, -0.9521, -0.3059, 0.0, 0.9308, -0.3656, 0.0, 0.9308, -0.3656, 0.0, 0.9308, -0.3656, 0.0, 0.9308, -0.3656, 0.0, -0.9487, 0.0, 0.3162, -0.9487, 0.0, 0.3162, -0.9487, 0.0, 0.3162, -0.9487, 0.0, 0.3162, 0.8321, 0.0, 0.5547, 0.8321, 0.0, 0.5547, 0.8321, 0.0, 0.5547, 0.8321, 0.0, 0.5547, -1.0, 0.0, 0.0, -1.0, 0.0, 0.0, -1.0, 0.0, 0.0, -1.0, 0.0, 0.0, 1.0, 0.0, 0.0, 1.0, 0.0, 0.0, 1.0, 0.0, 0.0, 1.0, 0.0, 0.0, 0.8321, 0.0, 0.5547, 0.8321, 0.0, 0.5547, 0.8321, 0.0, 0.5547, 0.8321, 0.0, 0.5547, 0.0, 0.0, 1.0, 0.0, 0.0, 1.0, 0.0, 0.0, 1.0, 0.0, 0.0, 1.0, -1.0, 0.0, 0.0, -1.0, 0.0, 0.0, -1.0, 0.0, 0.0, -1.0, 0.0, 0.0, 1.0, 0.0, 0.0, 1.0, 0.0, 0.0, 1.0, 0.0, 0.0, 1.0, 0.0, 0.0, 0.0, -0.05406, 0.9985, 0.0, -0.05406, 0.9985, 0.0, -0.05406, 0.9985, 0.0, -0.05406, 0.9985, 0.0, 0.0, 1.0, 0.0, 0.0, 1.0, 0.0, 0.0, 1.0, 0.0, 0.0, 1.0, -0.9996, -0.02985, 0.0, -0.9996, -0.02985, 0.0, -0.9996, -0.02985, 0.0, -0.9996, -0.02985, 0.0, -1.0, 0.0, 0.0, -1.0, 0.0, 0.0, -1.0, 0.0, 0.0, -1.0, 0.0, 0.0, -0.9482, -0.03284, 0.3161, -0.9482, -0.03284, 0.3161, -0.9482, -0.03284, 0.3161, -0.9482, -0.03284, 0.3161, 1.0, 0.0, 0.0, 1.0, 0.0, 0.0, 1.0, 0.0, 0.0, 1.0, 0.0, 0.0, 0.8314, -0.03828, 0.5543, 0.8314, -0.03828, 0.5543, 0.8314, -0.03828, 0.5543, 0.8314, -0.03828, 0.5543, 0.9993, -0.03647, 0.0, 0.9993, -0.03647, 0.0, 0.9993, -0.03647, 0.0, 0.9993, -0.03647, 0.0, -0.9487, 0.0, 0.3162, -0.9487, 0.0, 0.3162, -0.9487, 0.0, 0.3162, -0.9487, 0.0, 0.3162, 0.7685, -0.6399, 0.0, 0.7685, -0.6399, 0.0, 0.7685, -0.6399, 0.0, 0.7685, -0.6399, 0.0, -0.7486, -0.6142, 0.2496, -0.7486, -0.6142, 0.2496, -0.7486, -0.6142, 0.2496, -0.7486, -0.6142, 0.2496, 0.0, 0.0, 1.0, 0.0, 0.0, 1.0, 0.0, 0.0, 1.0, 0.0, 0.0, 1.0, 0.8321, 0.0, 0.5547, 0.8321, 0.0, 0.5547, 0.8321, 0.0, 0.5547, 0.8321, 0.0, 0.5547, -0.9487, 0.0, 0.3162, -0.9487, 0.0, 0.3162, -0.9487, 0.0, 0.3162, -0.9487, 0.0, 0.3162, 1.0, 0.0, 0.0, 1.0, 0.0, 0.0, 1.0, 0.0, 0.0, 1.0, 0.0, 0.0, 0.0, -1.0, 0.0, 0.0, -1.0, 0.0, 0.0, -1.0, 0.0, 0.0, -1.0, 0.0, 0.0, -1.0, 0.0, 0.0, -1.0, 0.0, 0.0, -1.0, 0.0, 0.0, -1.0, 0.0, 0.0, -1.0, 0.0, 0.0, -1.0, 0.0, 0.0, -1.0, 0.0, 0.0, -1.0, 0.0, 0.611, -0.6788, 0.4073, 0.611, -0.6788, 0.4073, 0.611, -0.6788, 0.4073, 0.611, -0.6788, 0.4073, 0.0, -0.7983, 0.6022, 0.0, -0.7983, 0.6022, 0.0, -0.7983, 0.6022, 0.0, -0.7983, 0.6022, -0.8264, -0.563, 0.0, -0.8264, -0.563, 0.0, -0.8264, -0.563, 0.0, -0.8264, -0.563, 0.0, -0.9487, 0.0, 0.3162, -0.9487, 0.0, 0.3162, -0.9487, 0.0, 0.3162, -0.9487, 0.0, 0.3162, 0.0, 0.0, 1.0, 0.0, 0.0, 1.0, 0.0, 0.0, 1.0, 0.0, 0.0, 1.0, 0.8321, 0.0, 0.5547, 0.8321, 0.0, 0.5547, 0.8321, 0.0, 0.5547, 0.8321, 0.0, 0.5547, -1.0, 0.0, 0.0, -1.0, 0.0, 0.0, -1.0, 0.0, 0.0, -1.0, 0.0, 0.0, 1.0, 0.0, 0.0, 1.0, 0.0, 0.0, 1.0, 0.0, 0.0, 1.0, 0.0, 0.0, 0.6595, -0.6097, 0.4397, 0.6595, -0.6097, 0.4397, 0.6595, -0.6097, 0.4397, 0.6595, -0.6097, 0.4397, 0.7407, -0.6718, 0.0, 0.7407, -0.6718, 0.0, 0.7407, -0.6718, 0.0, 0.7407, -0.6718, 0.0, 0.0, -0.7125, 0.7016, 0.0, -0.7125, 0.7016, 0.0, -0.7125, 0.7016, 0.0, -0.7125, 0.7016, -0.7727, -0.5801, 0.2576, -0.7727, -0.5801, 0.2576, -0.7727, -0.5801, 0.2576, -0.7727, -0.5801, 0.2576, -0.803, -0.5959, 0.0, -0.803, -0.5959, 0.0, -0.803, -0.5959, 0.0, -0.803, -0.5959, 0.0, 0.0, -1.0, 0.0, 0.0, -1.0, 0.0, 0.0, -1.0, 0.0, 0.0, -1.0, 0.0, 0.0, -1.0, 0.0, 0.0, -1.0, 0.0, 0.0, -1.0, 0.0, 0.0, -1.0, 0.0, 0.8321, 0.0, 0.5547, 0.8321, 0.0, 0.5547, 0.8321, 0.0, 0.5547, 0.8321, 0.0, 0.5547, 0.0, 0.0, 1.0, 0.0, 0.0, 1.0, 0.0, 0.0, 1.0, 0.0, 0.0, 1.0, 1.0, 0.0, 0.0, 1.0, 0.0, 0.0, 1.0, 0.0, 0.0, 1.0, 0.0, 0.0, -1.0, 0.0, 0.0, -1.0, 0.0, 0.0, -1.0, 0.0, 0.0, -1.0, 0.0, 0.0, -0.9487, 0.0, 0.3162, -0.9487, 0.0, 0.3162, -0.9487, 0.0, 0.3162, -0.9487, 0.0, 0.3162, -1.0, 0.0, 0.0, -1.0, 0.0, 0.0, -1.0, 0.0, 0.0, -1.0, 0.0, 0.0, 0.8321, 0.0, 0.5547, 0.8321, 0.0, 0.5547, 0.8321, 0.0, 0.5547, 0.8321, 0.0, 0.5547, 0.8665, -0.4991, 0.0, 0.8665, -0.4991, 0.0, 0.8665, -0.4991, 0.0, 0.8665, -0.4991, 0.0, -0.9046, -0.4263, 0.0, -0.9046, -0.4263, 0.0, -0.9046, -0.4263, 0.0, -0.9046, -0.4263, 0.0, -0.8714, -0.3954, 0.2905, -0.8714, -0.3954, 0.2905, -0.8714, -0.3954, 0.2905, -0.8714, -0.3954, 0.2905, 0.8321, 0.0, 0.5547, 0.8321, 0.0, 0.5547, 0.8321, 0.0, 0.5547, 0.8321, 0.0, 0.5547, 0.0, 0.0, 1.0, 0.0, 0.0, 1.0, 0.0, 0.0, 1.0, 0.0, 0.0, 1.0, 0.7587, -0.4105, 0.5058, 0.7587, -0.4105, 0.5058, 0.7587, -0.4105, 0.5058, 0.7587, -0.4105, 0.5058, 0.0, -0.4991, 0.8665, 0.0, -0.4991, 0.8665, 0.0, -0.4991, 0.8665, 0.0, -0.4991, 0.8665, 0.0, 1.0, 0.0, 0.0, 1.0, 0.0, 0.0, 1.0, 0.0, 0.0, 1.0, 0.0, 0.0, 1.0, 0.0, 0.0, 1.0, 0.0, 0.0, 1.0, 0.0, 0.0, 1.0, 0.0, 0.0, 1.0, 0.0, 0.0, 1.0, 0.0, 0.0, 1.0, 0.0, 0.0, 1.0, 0.0, 0.0, 1.0, 0.0, 0.0, 1.0, 0.0, 0.0, 1.0, 0.0, 0.0, 1.0, 0.0, 0.0, 1.0, 0.0, 0.0, 1.0, 0.0, 0.0, 1.0, 0.0, 0.0, 1.0, 0.0, -0.9961, 0.08812, 0.0, -0.9961, 0.08812, 0.0, -0.9961, 0.08812, 0.0, -0.9961, 0.08812, 0.0, -0.8259, 0.1216, -0.5506, -0.8259, 0.1216, -0.5506, -0.8259, 0.1216, -0.5506, -0.8259, 0.1216, -0.5506, 0.0, 0.1658, -0.9862, 0.0, 0.1658, -0.9862, 0.0, 0.1658, -0.9862, 0.0, 0.1658, -0.9862, 0.9463, 0.07012, -0.3154, 0.9463, 0.07012, -0.3154, 0.9463, 0.07012, -0.3154, 0.9463, 0.07012, -0.3154, 0.999, 0.04464, 0.0, 0.999, 0.04464, 0.0, 0.999, 0.04464, 0.0, 0.999, 0.04464, 0.0, 0.0, 1.0, 0.0, 0.0, 1.0, 0.0, 0.0, 1.0, 0.0, 0.0, 1.0, 0.0, 0.0, 1.0, -4.643e-07, 0.0, 1.0, -4.643e-07, 0.0, 1.0, -4.643e-07, 0.0, 1.0, -4.643e-07, 0.0, 1.0, 6.633e-07, 0.0, 1.0, 6.633e-07, 0.0, 1.0, 6.633e-07, 0.0, 1.0, 6.633e-07, 0.0, 1.0, 0.0, 0.0, 1.0, 0.0, 0.0, 1.0, 0.0, 0.0, 1.0, 0.0, 0.0, 1.0, 0.0, 0.0, 1.0, 0.0, 0.0, 1.0, 0.0, 0.0, 1.0, 0.0, -0.8923, 0.3396, 0.2974, -0.8923, 0.3396, 0.2974, -0.8923, 0.3396, 0.2974, -0.8923, 0.3396, 0.2974, 0.9042, 0.4271, 0.0, 0.9042, 0.4271, 0.0, 0.9042, 0.4271, 0.0, 0.9042, 0.4271, 0.0, 0.7881, 0.3206, 0.5254, 0.7881, 0.3206, 0.5254, 0.7881, 0.3206, 0.5254, 0.7881, 0.3206, 0.5254, -0.9242, 0.3819, 0.0, -0.9242, 0.3819, 0.0, -0.9242, 0.3819, 0.0, -0.9242, 0.3819, 0.0, 0.0, 0.3975, 0.9176, 0.0, 0.3975, 0.9176, 0.0, 0.3975, 0.9176, 0.0, 0.3975, 0.9176, 0.0, 1.0, 0.0, 0.0, 1.0, 0.0, 0.0, 1.0, 0.0, 0.0, 1.0, 0.0, 0.0, 1.0, 0.0, 0.0, 1.0, 0.0, 0.0, 1.0, 0.0, 0.0, 1.0, 0.0, 0.0, 1.0, 0.0, 0.0, 1.0, 0.0, 0.0, 1.0, 0.0, 0.0, 1.0, 0.0, 1.0, 0.0, 0.0, 1.0, 0.0, 0.0, 1.0, 0.0, 0.0, 1.0, 0.0, 0.0, 0.0, 0.7071, 0.7071, 0.0, 0.7071, 0.7071, 0.0, 0.7071, 0.7071, 0.0, 0.7071, 0.7071, 0.0, 0.7071, 0.7071, 0.0, 0.7071, 0.7071, 0.0, 1.0, 0.0, 0.0, 1.0, 0.0, 0.0, 1.0, 0.0, -0.06738, 0.0, 0.9977, -0.06738, 0.0, 0.9977, -0.06738, 0.0, 0.9977, -0.3758, 0.9267, 0.0, -0.3758, 0.9267, 0.0, -0.3758, 0.9267, 0.0, -0.3758, 0.9267, 0.0, 8.962e-10, 0.9267, 0.3758, 8.962e-10, 0.9267, 0.3758, 8.962e-10, 0.9267, 0.3758, 8.962e-10, 0.9267, 0.3758, 0.025, 0.9267, -0.375, 0.025, 0.9267, -0.375, 0.025, 0.9267, -0.375, 0.025, 0.9267, -0.375, 0.025, 0.9267, -0.375, 0.0466, 0.9268, -0.3726, 0.0466, 0.9268, -0.3726, 0.04662, 0.9267, -0.3729, 0.04661, 0.9267, -0.3729, 1.94e-05, 0.9268, 0.3756, 2.653e-06, 0.9267, 0.3758, 6.693e-06, 0.9267, 0.3758, 2.618e-06, 0.9267, 0.3758, 0.3758, 0.9267, 0.0, 0.3758, 0.9267, 0.0, 0.3758, 0.9267, 0.0, 0.9052, 0.4249, 0.0, 0.9052, 0.4249, 0.0, 0.9052, 0.4249, 0.0, 0.9052, 0.4249, 0.0, -2.048e-08, 0.4249, 0.9052, -2.048e-08, 0.4249, 0.9052, -2.048e-08, 0.4249, 0.9052, -2.048e-08, 0.4249, 0.9052, 0.0, 0.4249, -0.9052, 0.0, 0.4249, -0.9052, 0.0, 0.4249, -0.9052, 0.0, 0.4249, -0.9052, -0.9052, 0.4249, 0.0, -0.9052, 0.4249, 0.0, -0.9052, 0.4249, 0.0, -0.9052, 0.4249, 0.0, 0.0, 0.4249, -0.9052, 0.0, 0.4249, -0.9052, 0.0, 0.4249, -0.9052, 0.0, 0.4249, -0.9052, 5.364e-08, 0.4249, 0.9052, 5.364e-08, 0.4249, 0.9052, 5.364e-08, 0.4249, 0.9052, 5.364e-08, 0.4249, 0.9052, 0.0, 1.0, -1.816e-09, 0.0, 1.0, -1.816e-09, 0.0, 1.0, -1.816e-09, 0.0, 1.0, -1.816e-09, 0.0, 1.0, 0.0, 0.0, 1.0, 0.0, 0.0, 1.0, 0.0, 0.06652, 0.0, -0.9978, 0.06652, 0.0, -0.9978, 0.06652, 0.0, -0.9978, 0.06652, 0.0, -0.9978, -1.0, 0.0, 0.0, -1.0, 0.0, 0.0, -1.0, 0.0, 0.0, -1.0, 0.0, 0.0, 0.1226, 0.0008955, -0.9925, 0.1277, -0.0001634, -0.9918, 0.1249, -0.002632, -0.9922, 0.1242, -0.00248, -0.9923, 0.0, -0.3923, 0.9198, 0.0, -0.3923, 0.9198, 0.0, -0.3923, 0.9198, 0.0, -0.3923, 0.9198, -0.07863, -0.1573, 0.9844, -0.07863, -0.1573, 0.9844, -0.07863, -0.1573, 0.9844, -0.07863, -0.1573, 0.9844, -0.1226, 0.0, 0.9925, -0.1226, 0.0, 0.9925, -0.1226, 0.0, 0.9925, -0.1226, 0.0, 0.9925, -0.004359, 0.9998, -0.02044, -0.004359, 0.9998, -0.02044, -0.004359, 0.9998, -0.02044, -0.004359, 0.9998, -0.02044, 0.0, 0.9994, -0.0334, 0.0, 0.9994, -0.0334, 0.0, 0.9994, -0.0334, 0.0, 0.9994, -0.0334, 0.0, 1.0, 0.0, 0.0, 1.0, 0.0, 0.0, 1.0, 0.0, -0.05385, -0.7502, 0.659, -0.05385, -0.7502, 0.659, -0.05385, -0.7502, 0.659, -0.05385, -0.7502, 0.659, 0.0, 0.0, 1.0, 0.0, 0.0, 1.0, 0.0, 0.0, 1.0, 0.0, 0.0, 1.0, 0.0, 0.3012, 0.9535, 0.0, 0.3012, 0.9535, 0.0, 0.3012, 0.9535, 0.0, 0.3012, 0.9535, -0.9316, 0.2728, 0.2402, -0.9316, 0.2728, 0.2402, -0.9316, 0.2728, 0.2402, -0.9316, 0.2728, 0.2402, -0.9771, -0.08348, 0.1957, -0.9771, -0.08348, 0.1957, -0.9771, -0.08348, 0.1957, -0.9771, -0.08348, 0.1957, -0.9771, -0.08348, 0.1957, -0.06652, 0.0, 0.9978, -0.06652, 0.0, 0.9978, -0.06652, 0.0, 0.9978, -0.06652, 0.0, 0.9978, -0.06652, 0.0, 0.9978, -0.06652, 0.0, 0.9978, -0.06652, 0.0, 0.9978, -0.05254, -0.6694, 0.741, -0.05254, -0.6694, 0.741, -0.05254, -0.6694, 0.741, -0.05254, -0.6694, 0.741, 0.0, -0.1035, 0.9946, 0.0, -0.1035, 0.9946, 0.0, -0.1035, 0.9946, 0.0, -0.1035, 0.9946, 0.0, -0.7211, 0.6928, 0.0, -0.7211, 0.6928, 0.0, -0.7211, 0.6928, 0.0, -0.7211, 0.6928, -0.06652, 0.0, 0.9978, -0.06652, 0.0, 0.9978, -0.06652, 0.0, 0.9978])] * 3)])
arm_c_ubersaw_qc_skeleton = bpy.data.armatures.new('c_ubersaw.qc_skeleton')  # bones are not reproduced

# ---- objects
ob_hand_crest_v1_001 = bpy.data.objects.new('hand_crest_v1.001', arm_c_ubersaw_qc_skeleton)
ob_karlas_projectile = bpy.data.objects.new('karlas_projectile', me_hand_crest_v1)

# ---- transforms, parenting, visibility, modifiers, constraints
ob_hand_crest_v1_001.location = (0.0, 0.0, 0.0)
ob_hand_crest_v1_001.show_in_front = True
ob_karlas_projectile.parent = ob_hand_crest_v1_001
ob_karlas_projectile.location = (0.0, 0.0, 0.0)
_vg = ob_karlas_projectile.vertex_groups.new(name='weapon_bone')
_vg = ob_karlas_projectile.vertex_groups.new(name='charge_level')
_vg = ob_karlas_projectile.vertex_groups.new(name='c_weapon_stattrack')
_m = ob_karlas_projectile.modifiers.new('Armature', 'ARMATURE')
_m.object = ob_hand_crest_v1_001
_m = ob_karlas_projectile.modifiers.new('Mirror', 'MIRROR')
_m.use_axis = (True, False, True)
_m.use_clip = True

# ---- collection membership
scene.collection.objects.link(ob_hand_crest_v1_001)
col_karlas_projectile.objects.link(ob_karlas_projectile)

# ---- scene / render settings (as saved in the file)
scene.frame_start = 0; scene.frame_end = 0; scene.frame_set(0)
scene.render.engine = 'BLENDER_EEVEE_NEXT'
scene.cycles.sampling_pattern = 'TABULATED_SOBOL'
scene.eevee.ray_tracing_options.trace_max_roughness = 0.0
bpy.context.view_layer.update()

# ---- added for rendering (the .blend has no active camera and no usable light): camera, sun
cam_auto = bpy.data.cameras.new('AutoCamera')
cam_auto.lens = 50.0
cam_auto.sensor_width = 36.0
cam_auto.clip_end = 1857.03
ob_auto_camera = bpy.data.objects.new('AutoCamera', cam_auto)
scene.collection.objects.link(ob_auto_camera)
ob_auto_camera.location = (105.814, -136.448, 84.6511)
ob_auto_camera.rotation_euler = (1.09748, -7.21219e-08, 0.694738)
scene.camera = ob_auto_camera
light_auto_sun = bpy.data.lights.new('AutoSun', 'SUN')
light_auto_sun.energy = 3.0
light_auto_sun.angle = 0.0523599
ob_auto_sun = bpy.data.objects.new('AutoSun', light_auto_sun)
scene.collection.objects.link(ob_auto_sun)
ob_auto_sun.rotation_euler = (0.872665, 0.174533, 0.523599)
bpy.context.view_layer.update()
